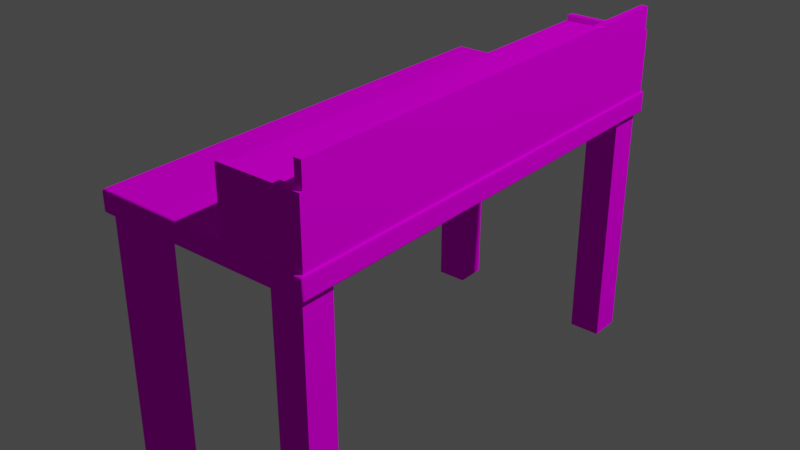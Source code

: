 # Source: CraftingTable_3.blend  (saved by Blender 2.80.71; exported with 4.5.12 LTS)
import bpy
from mathutils import Matrix  # noqa: F401  (used for matrix-valued properties, if any)

bpy.ops.wm.read_factory_settings(use_empty=True)
scene = bpy.context.scene
scene.name = 'Scene'

# ---- collections
col_collection = bpy.data.collections.new('Collection'); scene.collection.children.link(col_collection)
col_collection_1 = bpy.data.collections.new('Collection 1'); col_collection.children.link(col_collection_1)

# ---- images (referenced by path relative to the original .blend; pixels are not part of the script)
import os
ASSET_DIR = os.environ.get("B2B_ASSET_DIR", "")  # directory of the original .blend (textures are referenced by path, not embedded)
HERE = os.path.dirname(os.path.abspath(__file__))  # packed textures are extracted next to this script under _unpacked/

def load_image(name, relpath, width, height, colorspace="sRGB"):
    """Load a texture the original file referenced (path relative to the .blend, or extracted next to this script)."""
    p = next((c for c in (os.path.join(HERE, relpath), os.path.join(ASSET_DIR, relpath)) if relpath and os.path.exists(c)), "")
    if p:
        img = bpy.data.images.load(p, check_existing=True)
        img.name = name
    else:  # same state as the original file: an image datablock whose file is absent (Cycles renders it pink)
        img = bpy.data.images.new(name, width, height)
        img.source = "FILE"
        img.filepath = "//" + (relpath or name)
    img.colorspace_settings.name = colorspace
    return img
img_texturescom_wood_aged_1k_albedo_tif = load_image('TexturesCom_Wood_Aged_1K_albedo.tif', 'TexturesCom_Wood_Aged_1K_albedo.tif', 1024, 1024, 'sRGB')

# ---- materials (node trees are filled in below, after node groups)
mat_material = bpy.data.materials.new('Material')
mat_material.alpha_threshold = 0.0
mat_material.use_transparent_shadow = False
mat_material.roughness = 0.5
mat_material.line_color = (0.0, 0.0, 0.0, 1.0)

# ---- node groups
ng_auto_smooth = bpy.data.node_groups.new('Auto Smooth', 'GeometryNodeTree')
_s = ng_auto_smooth.interface.new_socket(name='Geometry', in_out='OUTPUT', socket_type='NodeSocketGeometry')
_s = ng_auto_smooth.interface.new_socket(name='Geometry', in_out='INPUT', socket_type='NodeSocketGeometry')
_s = ng_auto_smooth.interface.new_socket(name='Angle', in_out='INPUT', socket_type='NodeSocketFloat')
_s.subtype = 'ANGLE'
_s.min_value = 0.0
_s.max_value = 3.142
ng_auto_smooth.is_modifier = True
_N = ng_auto_smooth.nodes; _L = ng_auto_smooth.links
n0 = _N.new('NodeGroupOutput'); n0.name = 'Group Output'; n0.location = (480, -100)
n1 = _N.new('NodeGroupInput'); n1.name = 'Group Input'; n1.location = (-420, -300)
n2 = _N.new('NodeGroupInput'); n2.name = 'Group Input.001'; n2.location = (-60, -100)
n3 = _N.new('GeometryNodeSetShadeSmooth'); n3.name = 'Set Shade Smooth'; n3.location = (120, -100)
n3.domain = 'EDGE'
n4 = _N.new('GeometryNodeSetShadeSmooth'); n4.name = 'Set Shade Smooth.001'; n4.location = (300, -100)
n5 = _N.new('GeometryNodeInputMeshEdgeAngle'); n5.name = 'Edge Angle'; n5.location = (-420, -220)
n6 = _N.new('GeometryNodeInputEdgeSmooth'); n6.name = 'Is Edge Smooth'; n6.location = (-60, -160)
n7 = _N.new('GeometryNodeInputShadeSmooth'); n7.name = 'Is Face Smooth'; n7.location = (-240, -340)
n8 = _N.new('FunctionNodeBooleanMath'); n8.name = 'Boolean Math'; n8.location = (-60, -220)
n9 = _N.new('FunctionNodeCompare'); n9.name = 'Compare'; n9.location = (-240, -180)
n9.operation = 'LESS_EQUAL'
_L.new(n5.outputs[0], n9.inputs[0])
_L.new(n4.outputs[0], n0.inputs[0])
_L.new(n1.outputs[1], n9.inputs[1])
_L.new(n9.outputs[0], n8.inputs[0])
_L.new(n7.outputs[0], n8.inputs[1])
_L.new(n2.outputs[0], n3.inputs[0])
_L.new(n6.outputs[0], n3.inputs[1])
_L.new(n3.outputs[0], n4.inputs[0])
_L.new(n8.outputs[0], n3.inputs[2])
n0.is_active_output = True

# ---- material node trees
mat_material.use_nodes = True; mat_material.node_tree.nodes.clear()
_N = mat_material.node_tree.nodes; _L = mat_material.node_tree.links
n0 = _N.new('ShaderNodeOutputMaterial'); n0.name = 'Material Output'; n0.location = (300, 300)
n1 = _N.new('ShaderNodeBsdfPrincipled'); n1.name = 'Principled BSDF'; n1.location = (10, 300)
n1.distribution = 'GGX'
n1.subsurface_method = 'BURLEY'
n1.inputs[2].default_value = 0.0
n1.inputs[3].default_value = 1.45
n1.inputs[13].default_value = 0.0
n1.inputs[27].default_value = (0.0, 0.0, 0.0, 1.0)
n1.inputs[28].default_value = 1.0
n2 = _N.new('ShaderNodeTexImage'); n2.name = 'Image Texture'; n2.location = (-280, 280)
n2.image = img_texturescom_wood_aged_1k_albedo_tif
_L.new(n1.outputs[0], n0.inputs[0])
_L.new(n2.outputs[0], n1.inputs[0])
n0.is_active_output = True

# ---- world
world_world = bpy.data.worlds.new('World'); scene.world = world_world
world_world.use_nodes = True; world_world.node_tree.nodes.clear()
_N = world_world.node_tree.nodes; _L = world_world.node_tree.links
n0 = _N.new('ShaderNodeOutputWorld'); n0.name = 'World Output'; n0.location = (300, 300)
n1 = _N.new('ShaderNodeBackground'); n1.name = 'Background'; n1.location = (10, 300)
n1.inputs[0].default_value = (0.05088, 0.05088, 0.05088, 1.0)
_L.new(n1.outputs[0], n0.inputs[0])
n0.is_active_output = True
world_world.color = (0.05088, 0.05088, 0.05088)
world_world.use_sun_shadow = False
world_world.sun_shadow_jitter_overblur = 0.0

# ---- lights
light_light = bpy.data.lights.new('Light', 'POINT')
light_light.transmission_factor = 0.0
light_light.cutoff_distance = 30.0
light_light.energy = 1000.0
light_light.shadow_buffer_clip_start = 1.001
light_light.shadow_soft_size = 0.1
light_light.shadow_maximum_resolution = 0.006
light_light.use_absolute_resolution = True

# ---- meshes
me_cube = bpy.data.meshes.new('Cube')
me_cube.from_pydata([(0.3472, 0.75, 0.02783), (0.3472, 0.7439, 0.03295), (0.35, 0.7439, 0.02783), (0.3472, 0.7482, 0.03145), (0.3488, 0.7474, 0.03079), (0.3492, 0.7439, 0.03145), (0.3492, 0.7482, 0.02783), (0.3472, 0.7439, -0.03295), (0.3472, 0.75, -0.02783), (0.35, 0.7439, -0.02783), (0.3472, 0.7482, -0.03145), (0.3488, 0.7474, -0.03079), (0.3492, 0.7482, -0.02783), (0.3492, 0.7439, -0.03145), (0.35, -0.7439, 0.02783), (0.3472, -0.7439, 0.03295), (0.3472, -0.75, 0.02783), (0.3492, -0.7439, 0.03145), (0.3488, -0.7474, 0.03079), (0.3472, -0.7482, 0.03145), (0.3492, -0.7482, 0.02783), (0.35, -0.7439, -0.02783), (0.3472, -0.75, -0.02783), (0.3472, -0.7439, -0.03295), (0.3492, -0.7482, -0.02783), (0.3488, -0.7474, -0.03079), (0.3472, -0.7482, -0.03145), (0.3492, -0.7439, -0.03145), (-0.3472, 0.75, 0.02783), (-0.35, 0.7439, 0.02783), (-0.3472, 0.7439, 0.03295), (-0.3492, 0.7482, 0.02783), (-0.3488, 0.7474, 0.03079), (-0.3492, 0.7439, 0.03145), (-0.3472, 0.7482, 0.03145), (-0.35, 0.7439, -0.02783), (-0.3472, 0.75, -0.02783), (-0.3472, 0.7439, -0.03295), (-0.3492, 0.7482, -0.02783), (-0.3488, 0.7474, -0.03079), (-0.3472, 0.7482, -0.03145), (-0.3492, 0.7439, -0.03145), (-0.35, -0.7439, 0.02783), (-0.3472, -0.75, 0.02783), (-0.3472, -0.7439, 0.03295), (-0.3492, -0.7482, 0.02783), (-0.3488, -0.7474, 0.03079), (-0.3472, -0.7482, 0.03145), (-0.3492, -0.7439, 0.03145), (-0.3472, -0.7439, -0.03295), (-0.3472, -0.75, -0.02783), (-0.35, -0.7439, -0.02783), (-0.3472, -0.7482, -0.03145), (-0.3488, -0.7474, -0.03079), (-0.3492, -0.7482, -0.02783), (-0.3492, -0.7439, -0.03145)], [], [(37, 7, 23, 49), (51, 42, 29, 35), (22, 16, 43, 50), (1, 30, 44, 15), (9, 2, 14, 21), (0, 3, 4, 6), (1, 5, 4, 3), (2, 6, 4, 5), (7, 10, 11, 13), (8, 12, 11, 10), (9, 13, 11, 12), (14, 17, 18, 20), (15, 19, 18, 17), (16, 20, 18, 19), (21, 24, 25, 27), (22, 26, 25, 24), (23, 27, 25, 26), (28, 31, 32, 34), (29, 33, 32, 31), (30, 34, 32, 33), (35, 38, 39, 41), (36, 40, 39, 38), (37, 41, 39, 40), (42, 45, 46, 48), (43, 47, 46, 45), (44, 48, 46, 47), (49, 52, 53, 55), (50, 54, 53, 52), (51, 55, 53, 54), (37, 49, 55, 41), (41, 55, 51, 35), (7, 37, 40, 10), (10, 40, 36, 8), (2, 9, 12, 6), (6, 12, 8, 0), (50, 43, 45, 54), (54, 45, 42, 51), (16, 22, 24, 20), (20, 24, 21, 14), (28, 36, 38, 31), (31, 38, 35, 29), (15, 44, 47, 19), (19, 47, 43, 16), (1, 15, 17, 5), (5, 17, 14, 2), (49, 23, 26, 52), (52, 26, 22, 50), (44, 30, 33, 48), (48, 33, 29, 42), (30, 1, 3, 34), (34, 3, 0, 28), (23, 7, 13, 27), (27, 13, 9, 21), (36, 28, 0, 8)])
me_cube.polygons.foreach_set('use_smooth', [0, 0, 0, 0, 0, 1, 1, 1, 1, 1, 1, 1, 1, 1, 1, 1, 1, 1, 1, 1, 1, 1, 1, 1, 1, 1, 1, 1, 1, 1, 1, 1, 1, 1, 1, 1, 1, 1, 1, 1, 1, 1, 1, 1, 1, 1, 1, 1, 1, 1, 1, 1, 1, 0])
_uv = me_cube.uv_layers.new(name='UVMap')
_uv.uv.foreach_set('vector', [0.2678, 0.6192, 0.000775, 0.6192, 0.0007749, 0.001792, 0.2678, 0.001792, 0.9628, 0.3912, 0.9414, 0.3912, 0.9414, 0.0, 0.9628, 0.0, 0.9628, 0.6166, 0.9414, 0.6166, 0.9414, 0.3937, 0.9628, 0.3937, 0.2694, 0.001792, 0.5364, 0.001792, 0.5364, 0.6192, 0.2694, 0.6192, 0.6215, 0.6088, 0.6429, 0.6088, 0.6429, 1.0, 0.6215, 1.0, 0.6429, 0.6063, 0.6443, 0.6068, 0.6441, 0.6075, 0.6429, 0.6074, 0.2694, 0.001792, 0.2686, 0.001792, 0.2687, 0.0003287, 0.2694, 0.0, 0.6429, 0.6088, 0.6429, 0.6074, 0.6441, 0.6075, 0.6443, 0.6086, 0.000775, 0.6192, 0.000775, 0.621, 0.0001423, 0.6206, 4.585e-08, 0.6192, 0.6215, 0.6063, 0.6215, 0.6074, 0.6204, 0.6075, 0.6201, 0.6068, 0.6215, 0.6088, 0.6201, 0.6086, 0.6204, 0.6075, 0.6215, 0.6074, 0.6165, 0.6309, 0.6162, 0.6324, 0.6152, 0.6322, 0.6152, 0.6309, 0.2694, 0.6192, 0.2694, 0.621, 0.2687, 0.6206, 0.2686, 0.6192, 0.6141, 0.6309, 0.6152, 0.6309, 0.6152, 0.6322, 0.6146, 0.6324, 0.6165, 0.6078, 0.6152, 0.6078, 0.6152, 0.6066, 0.6162, 0.6063, 0.6141, 0.6078, 0.6146, 0.6063, 0.6152, 0.6066, 0.6152, 0.6078, 0.0007749, 0.001792, 0.0, 0.001792, 0.0001422, 0.0003287, 0.0007749, 0.0, 0.4877, 0.6235, 0.4877, 0.6224, 0.4888, 0.6223, 0.4891, 0.623, 0.4877, 0.621, 0.4891, 0.6212, 0.4888, 0.6223, 0.4877, 0.6224, 0.5364, 0.001792, 0.5364, 0.0, 0.5371, 0.0003287, 0.5372, 0.001792, 0.4663, 0.621, 0.4663, 0.6224, 0.4651, 0.6223, 0.4649, 0.6212, 0.4663, 0.6235, 0.4649, 0.623, 0.4651, 0.6223, 0.4663, 0.6224, 0.2678, 0.6192, 0.2686, 0.6192, 0.2685, 0.6206, 0.2678, 0.621, 0.9414, 0.3912, 0.9414, 0.3926, 0.9403, 0.3925, 0.94, 0.3914, 0.9414, 0.3937, 0.94, 0.3932, 0.9403, 0.3925, 0.9414, 0.3926, 0.5364, 0.6192, 0.5372, 0.6192, 0.5371, 0.6206, 0.5364, 0.621, 0.2678, 0.001792, 0.2678, 0.0, 0.2685, 0.0003287, 0.2686, 0.001792, 0.9628, 0.3937, 0.9628, 0.3926, 0.9639, 0.3925, 0.9642, 0.3932, 0.9628, 0.3912, 0.9642, 0.3914, 0.9639, 0.3925, 0.9628, 0.3926, 0.2678, 0.6192, 0.2678, 0.001792, 0.2686, 0.001792, 0.2686, 0.6192, 0.9642, 0.000268, 0.9642, 0.3914, 0.9628, 0.3912, 0.9628, 0.0, 0.000775, 0.6192, 0.2678, 0.6192, 0.2678, 0.621, 0.000775, 0.621, 0.4649, 0.8459, 0.4649, 0.623, 0.4663, 0.6235, 0.4663, 0.8464, 0.6429, 0.6088, 0.6215, 0.6088, 0.6215, 0.6074, 0.6429, 0.6074, 0.6429, 0.6074, 0.6215, 0.6074, 0.6215, 0.6063, 0.6429, 0.6063, 0.9628, 0.3937, 0.9414, 0.3937, 0.9414, 0.3926, 0.9628, 0.3926, 0.9628, 0.3926, 0.9414, 0.3926, 0.9414, 0.3912, 0.9628, 0.3912, 0.6141, 0.6309, 0.6141, 0.6078, 0.6152, 0.6078, 0.6152, 0.6309, 0.6152, 0.6309, 0.6152, 0.6078, 0.6165, 0.6078, 0.6165, 0.6309, 0.4877, 0.6235, 0.4663, 0.6235, 0.4663, 0.6224, 0.4877, 0.6224, 0.4877, 0.6224, 0.4663, 0.6224, 0.4663, 0.621, 0.4877, 0.621, 0.2694, 0.6192, 0.5364, 0.6192, 0.5364, 0.621, 0.2694, 0.621, 0.94, 0.6161, 0.94, 0.3932, 0.9414, 0.3937, 0.9414, 0.6166, 0.2694, 0.001792, 0.2694, 0.6192, 0.2686, 0.6192, 0.2686, 0.001792, 0.6443, 0.6086, 0.6443, 0.9997, 0.6429, 1.0, 0.6429, 0.6088, 0.2678, 0.001792, 0.0007749, 0.001792, 0.0007749, 0.0, 0.2678, 0.0, 0.9642, 0.3932, 0.9642, 0.6161, 0.9628, 0.6166, 0.9628, 0.3937, 0.5364, 0.6192, 0.5364, 0.001792, 0.5372, 0.001792, 0.5372, 0.6192, 0.94, 0.3914, 0.94, 0.000268, 0.9414, 0.0, 0.9414, 0.3912, 0.5364, 0.001792, 0.2694, 0.001792, 0.2694, 0.0, 0.5364, 0.0, 0.4891, 0.623, 0.4891, 0.8459, 0.4877, 0.8464, 0.4877, 0.6235, 0.0007749, 0.001792, 0.000775, 0.6192, 4.585e-08, 0.6192, 0.0, 0.001792, 0.6201, 0.9997, 0.6201, 0.6086, 0.6215, 0.6088, 0.6215, 1.0, 0.4663, 0.6235, 0.4877, 0.6235, 0.4877, 0.8464, 0.4663, 0.8464])
me_cube.materials.append(mat_material)
me_cube.use_remesh_preserve_volume = False
me_cube.use_remesh_preserve_attributes = False
me_cube.use_mirror_vertex_groups = False
me_cube.update()
me_cube_001 = bpy.data.meshes.new('Cube.001')
me_cube_001.from_pydata([(-0.05, -0.05, -1.118e-08), (-0.05, -0.05, 0.7957), (-0.05, 0.05, -1.118e-08), (-0.05, 0.05, 0.7957), (0.05, -0.05, -1.118e-08), (0.05, -0.05, 0.7957), (0.05, 0.05, -1.118e-08), (0.05, 0.05, 0.7957)], [], [(0, 1, 3, 2), (2, 3, 7, 6), (6, 7, 5, 4), (4, 5, 1, 0), (2, 6, 4, 0), (7, 3, 1, 5)])
_uv = me_cube_001.uv_layers.new(name='UVMap')
_uv.uv.foreach_set('vector', [0.3788, 0.253, 0.04858, 0.253, 0.04858, 0.2145, 0.3788, 0.2145, 0.06324, 0.8588, 0.3934, 0.8588, 0.3934, 0.8973, 0.06324, 0.8973, 0.06324, 0.7435, 0.3934, 0.7435, 0.3934, 0.7819, 0.06324, 0.7819, 0.3934, 0.9358, 0.06324, 0.9358, 0.06324, 0.8973, 0.3934, 0.8973, 0.4891, 0.7455, 0.4891, 0.704, 0.5275, 0.704, 0.5275, 0.7455, 0.5275, 0.7455, 0.5275, 0.787, 0.4891, 0.787, 0.4891, 0.7455])
me_cube_001.materials.append(mat_material)
me_cube_001.use_remesh_preserve_volume = False
me_cube_001.use_remesh_preserve_attributes = False
me_cube_001.use_mirror_vertex_groups = False
me_cube_001.update()
me_cube_002 = bpy.data.meshes.new('Cube.002')
me_cube_002.from_pydata([(-0.1054, -0.7306, -0.01213), (-0.1054, -0.7306, 0.01213), (-0.1054, 0.7306, -0.01213), (-0.1054, 0.7306, 0.01213), (0.1396, -0.7306, -0.01213), (0.1396, -0.7306, 0.01213), (0.1396, 0.7306, -0.01213), (0.1396, 0.7306, 0.01213)], [], [(0, 1, 3, 2), (2, 3, 7, 6), (6, 7, 5, 4), (4, 5, 1, 0), (2, 6, 4, 0), (7, 3, 1, 5)])
_uv = me_cube_002.uv_layers.new(name='UVMap')
_uv.uv.foreach_set('vector', [0.9829, 0.6063, 0.9735, 0.6063, 0.9735, 0.0, 0.9829, 0.0, 0.4033, 0.9411, 0.394, 0.9411, 0.394, 0.8394, 0.4033, 0.8394, 0.9735, 0.6063, 0.9642, 0.6063, 0.9642, 0.0, 0.9735, 0.0, 0.3846, 0.8394, 0.394, 0.8394, 0.394, 0.9411, 0.3846, 0.9411, 0.7515, 0.0, 0.8457, 0.0, 0.8457, 0.6063, 0.7515, 0.6063, 0.94, 0.6063, 0.8457, 0.6063, 0.8457, 0.0, 0.94, 0.0])
me_cube_002.materials.append(mat_material)
me_cube_002.use_remesh_preserve_volume = False
me_cube_002.use_remesh_preserve_attributes = False
me_cube_002.use_mirror_vertex_groups = False
me_cube_002.update()
me_cube_003 = bpy.data.meshes.new('Cube.003')
me_cube_003.from_pydata([(0.01737, -0.7306, -0.1393), (0.01737, -0.7306, 0.1393), (0.01737, 0.7306, -0.1393), (0.01737, 0.7306, 0.1393), (0.03966, -0.7306, -0.1393), (0.03966, -0.7306, 0.1393), (0.03966, 0.7306, -0.1393), (0.03966, 0.7306, 0.1393)], [], [(0, 1, 3, 2), (2, 3, 7, 6), (6, 7, 5, 4), (4, 5, 1, 0), (2, 6, 4, 0), (7, 3, 1, 5)])
_uv = me_cube_003.uv_layers.new(name='UVMap')
_uv.uv.foreach_set('vector', [0.7515, 0.6063, 0.6443, 0.6063, 0.6443, 0.0, 0.7515, 0.0, 0.5361, 0.7366, 0.5361, 0.8522, 0.5275, 0.8522, 0.5275, 0.7366, 0.6443, 0.6063, 0.5372, 0.6063, 0.5372, 4.947e-08, 0.6443, 0.0, 0.5275, 0.7366, 0.5275, 0.621, 0.5361, 0.621, 0.5361, 0.7366, 0.9914, 0.0, 1.0, 0.0, 1.0, 0.6063, 0.9914, 0.6063, 0.9914, 0.6063, 0.9829, 0.6063, 0.9829, 0.0, 0.9914, 0.0])
me_cube_003.materials.append(mat_material)
me_cube_003.use_remesh_preserve_volume = False
me_cube_003.use_remesh_preserve_attributes = False
me_cube_003.use_mirror_vertex_groups = False
me_cube_003.update()
me_cube_004 = bpy.data.meshes.new('Cube.004')
me_cube_004.from_pydata([(-0.1001, -0.01127, -0.1022), (-0.1001, -0.01127, 0.1022), (-0.1001, 0.01127, -0.1022), (-0.1001, 0.01127, 0.1022), (0.163, -0.01127, -0.1022), (0.163, -0.01127, 0.1022), (0.163, 0.01127, -0.1022), (0.163, 0.01127, 0.1022)], [], [(0, 1, 3, 2), (2, 3, 7, 6), (6, 7, 5, 4), (4, 5, 1, 0), (2, 6, 4, 0), (7, 3, 1, 5)])
_uv = me_cube_004.uv_layers.new(name='UVMap')
_uv.uv.foreach_set('vector', [0.438, 0.9242, 0.438, 0.8394, 0.4467, 0.8394, 0.4467, 0.9242, 0.4649, 0.7302, 0.3863, 0.7302, 0.3863, 0.621, 0.4649, 0.621, 0.4562, 0.8394, 0.4562, 0.9242, 0.4475, 0.9242, 0.4475, 0.8394, 0.3863, 0.7302, 0.4649, 0.7302, 0.4649, 0.8394, 0.3863, 0.8394, 0.4293, 0.9486, 0.4293, 0.8394, 0.438, 0.8394, 0.438, 0.9486, 0.4206, 0.8394, 0.4206, 0.9486, 0.412, 0.9486, 0.412, 0.8394])
me_cube_004.materials.append(mat_material)
me_cube_004.use_remesh_preserve_volume = False
me_cube_004.use_remesh_preserve_attributes = False
me_cube_004.use_mirror_vertex_groups = False
me_cube_004.update()
me_cube_005 = bpy.data.meshes.new('Cube.005')
me_cube_005.from_pydata([(-0.1001, -0.01127, -0.1022), (-0.1001, -0.01127, 0.1022), (-0.1001, 0.01127, -0.1022), (-0.1001, 0.01127, 0.1022), (0.163, -0.01127, -0.1022), (0.163, -0.01127, 0.1022), (0.163, 0.01127, -0.1022), (0.163, 0.01127, 0.1022)], [], [(0, 1, 3, 2), (2, 3, 7, 6), (6, 7, 5, 4), (4, 5, 1, 0), (2, 6, 4, 0), (7, 3, 1, 5)])
_uv = me_cube_005.uv_layers.new(name='UVMap')
_uv.uv.foreach_set('vector', [0.4562, 0.9242, 0.4562, 0.8394, 0.4649, 0.8394, 0.4649, 0.9242, 0.3863, 0.7302, 0.3077, 0.7302, 0.3077, 0.621, 0.3863, 0.621, 0.4736, 0.8464, 0.4736, 0.9312, 0.4649, 0.9312, 0.4649, 0.8464, 0.3077, 0.7302, 0.3863, 0.7302, 0.3863, 0.8394, 0.3077, 0.8394, 0.4033, 0.9486, 0.4033, 0.8394, 0.412, 0.8394, 0.412, 0.9486, 0.4293, 0.8394, 0.4293, 0.9486, 0.4206, 0.9486, 0.4206, 0.8394])
me_cube_005.materials.append(mat_material)
me_cube_005.use_remesh_preserve_volume = False
me_cube_005.use_remesh_preserve_attributes = False
me_cube_005.use_mirror_vertex_groups = False
me_cube_005.update()
me_cube_006 = bpy.data.meshes.new('Cube.006')
me_cube_006.from_pydata([(-0.05, -0.05, -1.118e-08), (-0.05, -0.05, 0.7957), (-0.05, 0.05, -1.118e-08), (-0.05, 0.05, 0.7957), (0.05, -0.05, -1.118e-08), (0.05, -0.05, 0.7957), (0.05, 0.05, -1.118e-08), (0.05, 0.05, 0.7957)], [], [(0, 1, 3, 2), (2, 3, 7, 6), (6, 7, 5, 4), (4, 5, 1, 0), (2, 6, 4, 0), (7, 3, 1, 5)])
_uv = me_cube_006.uv_layers.new(name='UVMap')
_uv.uv.foreach_set('vector', [0.3788, 0.3986, 0.04858, 0.3986, 0.04858, 0.3601, 0.3788, 0.3601, 0.06324, 0.7819, 0.3934, 0.7819, 0.3934, 0.8204, 0.06324, 0.8204, 0.06324, 0.705, 0.3934, 0.705, 0.3934, 0.7435, 0.06324, 0.7435, 0.3934, 0.8588, 0.06324, 0.8588, 0.06324, 0.8204, 0.3934, 0.8204, 0.4891, 0.8285, 0.4891, 0.787, 0.5275, 0.787, 0.5275, 0.8285, 0.3846, 0.8394, 0.3846, 0.8809, 0.3462, 0.8809, 0.3462, 0.8394])
me_cube_006.materials.append(mat_material)
me_cube_006.use_remesh_preserve_volume = False
me_cube_006.use_remesh_preserve_attributes = False
me_cube_006.use_mirror_vertex_groups = False
me_cube_006.update()
me_cube_007 = bpy.data.meshes.new('Cube.007')
me_cube_007.from_pydata([(-0.05, -0.05, -1.118e-08), (-0.05, -0.05, 0.7957), (-0.05, 0.05, -1.118e-08), (-0.05, 0.05, 0.7957), (0.05, -0.05, -1.118e-08), (0.05, -0.05, 0.7957), (0.05, 0.05, -1.118e-08), (0.05, 0.05, 0.7957)], [], [(0, 1, 3, 2), (2, 3, 7, 6), (6, 7, 5, 4), (4, 5, 1, 0), (2, 6, 4, 0), (7, 3, 1, 5)])
_uv = me_cube_007.uv_layers.new(name='UVMap')
_uv.uv.foreach_set('vector', [0.3788, 0.2914, 0.04858, 0.2914, 0.04858, 0.253, 0.3788, 0.253, 0.04858, 0.06066, 0.3788, 0.06066, 0.3788, 0.09913, 0.04858, 0.09913, 0.06324, 0.6281, 0.3934, 0.6281, 0.3934, 0.6665, 0.06324, 0.6665, 0.3788, 0.1376, 0.04858, 0.1376, 0.04858, 0.09913, 0.3788, 0.09913, 0.3077, 0.8809, 0.3077, 0.8394, 0.3462, 0.8394, 0.3462, 0.8809, 0.5275, 0.621, 0.5275, 0.6625, 0.4891, 0.6625, 0.4891, 0.621])
me_cube_007.materials.append(mat_material)
me_cube_007.use_remesh_preserve_volume = False
me_cube_007.use_remesh_preserve_attributes = False
me_cube_007.use_mirror_vertex_groups = False
me_cube_007.update()
me_cube_008 = bpy.data.meshes.new('Cube.008')
me_cube_008.from_pydata([(-0.05, -0.05, -1.118e-08), (-0.05, -0.05, 0.7957), (-0.05, 0.05, -1.118e-08), (-0.05, 0.05, 0.7957), (0.05, -0.05, -1.118e-08), (0.05, -0.05, 0.7957), (0.05, 0.05, -1.118e-08), (0.05, 0.05, 0.7957)], [], [(0, 1, 3, 2), (2, 3, 7, 6), (6, 7, 5, 4), (4, 5, 1, 0), (2, 6, 4, 0), (7, 3, 1, 5)])
_uv = me_cube_008.uv_layers.new(name='UVMap')
_uv.uv.foreach_set('vector', [0.3788, 0.3601, 0.04858, 0.3601, 0.04858, 0.3217, 0.3788, 0.3217, 0.04858, 0.1376, 0.3788, 0.1376, 0.3788, 0.1761, 0.04858, 0.1761, 0.06324, 0.6665, 0.3934, 0.6665, 0.3934, 0.705, 0.06324, 0.705, 0.3788, 0.2145, 0.04858, 0.2145, 0.04858, 0.1761, 0.3788, 0.1761, 0.4891, 0.87, 0.4891, 0.8285, 0.5275, 0.8285, 0.5275, 0.87, 0.5275, 0.6625, 0.5275, 0.704, 0.4891, 0.704, 0.4891, 0.6625])
me_cube_008.materials.append(mat_material)
me_cube_008.use_remesh_preserve_volume = False
me_cube_008.use_remesh_preserve_attributes = False
me_cube_008.use_mirror_vertex_groups = False
me_cube_008.update()

# ---- objects
ob_light = bpy.data.objects.new('Light', light_light)
ob_cube = bpy.data.objects.new('Cube', me_cube)
ob_cube_001 = bpy.data.objects.new('Cube.001', me_cube_001)
ob_cube_002 = bpy.data.objects.new('Cube.002', me_cube_002)
ob_cube_003 = bpy.data.objects.new('Cube.003', me_cube_003)
ob_cube_004 = bpy.data.objects.new('Cube.004', me_cube_004)
ob_cube_005 = bpy.data.objects.new('Cube.005', me_cube_005)
ob_cube_006 = bpy.data.objects.new('Cube.006', me_cube_006)
ob_cube_007 = bpy.data.objects.new('Cube.007', me_cube_007)
ob_cube_008 = bpy.data.objects.new('Cube.008', me_cube_008)

# ---- transforms, parenting, visibility, modifiers, constraints
ob_light.location = (4.076, 1.005, 5.904)
ob_light.rotation_euler = (0.6503, 0.05522, 1.866)
ob_light.lock_rotations_4d = False
ob_light.empty_display_type = 'ARROWS'
ob_light.color = (0.0, 0.0, 0.0, 0.0)
ob_light.lineart.crease_threshold = 0.0
ob_cube.location = (0.0, 0.0, 0.8)
ob_cube.lock_rotations_4d = False
ob_cube.empty_display_type = 'ARROWS'
ob_cube.lineart.crease_threshold = 0.0
_m = ob_cube.modifiers.new('Auto Smooth', 'NODES')
_m.node_group = ng_auto_smooth
_gi = [s.identifier for s in ng_auto_smooth.interface.items_tree if s.item_type == 'SOCKET' and s.in_out == 'INPUT']
_m[_gi[1]] = 0.8727  # Angle
ob_cube_001.location = (0.2812, 0.6832, 0.0)
ob_cube_001.lineart.crease_threshold = 0.0
ob_cube_002.location = (0.1828, 0.0, 1.0)
ob_cube_002.lineart.crease_threshold = 0.0
ob_cube_003.location = (0.3045, 0.0, 0.9634)
ob_cube_003.lineart.crease_threshold = 0.0
ob_cube_004.location = (0.1815, 0.7292, 0.9276)
ob_cube_004.lineart.crease_threshold = 0.0
ob_cube_005.location = (0.1815, -0.7292, 0.9276)
ob_cube_005.lineart.crease_threshold = 0.0
ob_cube_006.location = (-0.2812, -0.6832, 0.0)
ob_cube_006.lineart.crease_threshold = 0.0
ob_cube_007.location = (0.2812, -0.6832, 0.0)
ob_cube_007.lineart.crease_threshold = 0.0
ob_cube_008.location = (-0.2812, 0.6832, 0.0)
ob_cube_008.lineart.crease_threshold = 0.0

# ---- collection membership
col_collection.objects.link(ob_light)
col_collection_1.objects.link(ob_cube)
col_collection_1.objects.link(ob_cube_001)
col_collection_1.objects.link(ob_cube_002)
col_collection_1.objects.link(ob_cube_003)
col_collection_1.objects.link(ob_cube_004)
col_collection_1.objects.link(ob_cube_005)
col_collection_1.objects.link(ob_cube_006)
col_collection_1.objects.link(ob_cube_007)
col_collection_1.objects.link(ob_cube_008)

# ---- scene / render settings (as saved in the file)
scene.frame_start = 1; scene.frame_end = 250; scene.frame_set(1)
scene.render.engine = 'BLENDER_EEVEE_NEXT'
scene.cycles.use_denoising = False
scene.cycles.samples = 128
scene.cycles.sampling_pattern = 'TABULATED_SOBOL'
scene.cycles.use_adaptive_sampling = False
scene.cycles.use_light_tree = False
scene.view_settings.view_transform = 'Filmic'
bpy.context.view_layer.update()

# ---- added for rendering (the .blend has no active camera): camera
cam_auto = bpy.data.cameras.new('AutoCamera')
cam_auto.lens = 50.0
cam_auto.sensor_width = 36.0
cam_auto.clip_end = 1000.0
ob_auto_camera = bpy.data.objects.new('AutoCamera', cam_auto)
scene.collection.objects.link(ob_auto_camera)
ob_auto_camera.location = (1.8402, -2.20824, 2.02347)
ob_auto_camera.rotation_euler = (1.09748, -7.21219e-08, 0.694738)
scene.camera = ob_auto_camera
bpy.context.view_layer.update()
